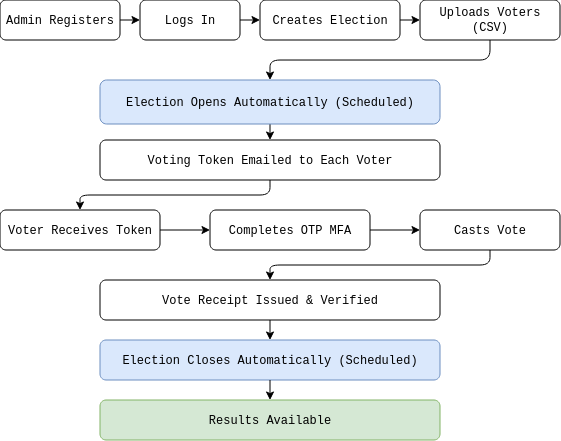

The diagram above was exported from draw.io. Its source (the exported page's mxGraphModel, read from the mxfile embedded in the PNG):
<mxGraphModel dx="728" dy="489" grid="1" gridSize="10" guides="1" tooltips="1" connect="1" arrows="1" fold="1" page="1" pageScale="1" pageWidth="827" pageHeight="1169" math="0" shadow="0">
  <root>
    <mxCell id="0" />
    <mxCell id="1" parent="0" />
    <mxCell id="2" parent="1" style="rounded=1;whiteSpace=wrap;html=1;fillColor=#ffffff;strokeColor=#000000;fontFamily=Courier New;" value="Admin Registers" vertex="1">
      <mxGeometry height="40" width="120" x="40" y="40" as="geometry" />
    </mxCell>
    <mxCell id="3" parent="1" style="rounded=1;whiteSpace=wrap;html=1;fillColor=#ffffff;strokeColor=#000000;fontFamily=Courier New;" value="Logs In" vertex="1">
      <mxGeometry height="40" width="100" x="180" y="40" as="geometry" />
    </mxCell>
    <mxCell id="4" parent="1" style="rounded=1;whiteSpace=wrap;html=1;fillColor=#ffffff;strokeColor=#000000;fontFamily=Courier New;" value="Creates Election" vertex="1">
      <mxGeometry height="40" width="140" x="300" y="40" as="geometry" />
    </mxCell>
    <mxCell id="VNV1_2HJsVxfMz6Tmxmo-14" edge="1" parent="1" source="5" style="edgeStyle=orthogonalEdgeStyle;rounded=1;orthogonalLoop=1;jettySize=auto;html=1;exitX=0.5;exitY=1;exitDx=0;exitDy=0;entryX=0.5;entryY=0;entryDx=0;entryDy=0;curved=0;" target="6">
      <mxGeometry relative="1" as="geometry">
        <Array as="points">
          <mxPoint x="530" y="100" />
          <mxPoint x="310" y="100" />
        </Array>
      </mxGeometry>
    </mxCell>
    <mxCell id="5" parent="1" style="rounded=1;whiteSpace=wrap;html=1;fillColor=#ffffff;strokeColor=#000000;fontFamily=Courier New;" value="Uploads Voters (CSV)" vertex="1">
      <mxGeometry height="40" width="140" x="460" y="40" as="geometry" />
    </mxCell>
    <mxCell id="VNV1_2HJsVxfMz6Tmxmo-15" edge="1" parent="1" source="6" style="edgeStyle=orthogonalEdgeStyle;rounded=0;orthogonalLoop=1;jettySize=auto;html=1;exitX=0.5;exitY=1;exitDx=0;exitDy=0;entryX=0.5;entryY=0;entryDx=0;entryDy=0;" target="7">
      <mxGeometry relative="1" as="geometry" />
    </mxCell>
    <mxCell id="6" parent="1" style="rounded=1;whiteSpace=wrap;html=1;fillColor=#dae8fc;strokeColor=#6c8ebf;fontFamily=Courier New;" value="Election Opens Automatically (Scheduled)" vertex="1">
      <mxGeometry height="44" width="340" x="140" y="120" as="geometry" />
    </mxCell>
    <mxCell id="7" parent="1" style="rounded=1;whiteSpace=wrap;html=1;fillColor=#ffffff;strokeColor=#000000;fontFamily=Courier New;" value="Voting Token Emailed to Each Voter" vertex="1">
      <mxGeometry height="40" width="340" x="140" y="180" as="geometry" />
    </mxCell>
    <mxCell id="8" parent="1" style="rounded=1;whiteSpace=wrap;html=1;fillColor=#ffffff;strokeColor=#000000;fontFamily=Courier New;" value="Voter Receives Token" vertex="1">
      <mxGeometry height="40" width="160" x="40" y="250" as="geometry" />
    </mxCell>
    <mxCell id="9" parent="1" style="rounded=1;whiteSpace=wrap;html=1;fillColor=#ffffff;strokeColor=#000000;fontFamily=Courier New;" value="Completes OTP MFA" vertex="1">
      <mxGeometry height="40" width="160" x="250" y="250" as="geometry" />
    </mxCell>
    <mxCell id="10" parent="1" style="rounded=1;whiteSpace=wrap;html=1;fillColor=#ffffff;strokeColor=#000000;fontFamily=Courier New;" value="Casts Vote" vertex="1">
      <mxGeometry height="40" width="140" x="460" y="250" as="geometry" />
    </mxCell>
    <mxCell id="11" parent="1" style="rounded=1;whiteSpace=wrap;html=1;fillColor=#ffffff;strokeColor=#000000;fontFamily=Courier New;" value="Vote Receipt Issued &amp; Verified" vertex="1">
      <mxGeometry height="40" width="340" x="140" y="320" as="geometry" />
    </mxCell>
    <mxCell id="12" parent="1" style="rounded=1;whiteSpace=wrap;html=1;fillColor=#dae8fc;strokeColor=#6c8ebf;fontFamily=Courier New;" value="Election Closes Automatically (Scheduled)" vertex="1">
      <mxGeometry height="40" width="340" x="140" y="380" as="geometry" />
    </mxCell>
    <mxCell id="13" parent="1" style="rounded=1;whiteSpace=wrap;html=1;fillColor=#d5e8d4;strokeColor=#82b366;fontFamily=Courier New;" value="Results Available" vertex="1">
      <mxGeometry height="40" width="340" x="140" y="440" as="geometry" />
    </mxCell>
    <mxCell id="e1" edge="1" parent="1" source="2" style="edgeStyle=orthogonalEdgeStyle;" target="3">
      <mxGeometry relative="1" as="geometry" />
    </mxCell>
    <mxCell id="e2" edge="1" parent="1" source="3" style="edgeStyle=orthogonalEdgeStyle;" target="4">
      <mxGeometry relative="1" as="geometry" />
    </mxCell>
    <mxCell id="e3" edge="1" parent="1" source="4" style="edgeStyle=orthogonalEdgeStyle;" target="5">
      <mxGeometry relative="1" as="geometry" />
    </mxCell>
    <mxCell id="e6" edge="1" parent="1" source="7" style="edgeStyle=orthogonalEdgeStyle;" target="8">
      <mxGeometry relative="1" as="geometry" />
    </mxCell>
    <mxCell id="e7" edge="1" parent="1" source="8" style="edgeStyle=orthogonalEdgeStyle;" target="9">
      <mxGeometry relative="1" as="geometry" />
    </mxCell>
    <mxCell id="e8" edge="1" parent="1" source="9" style="edgeStyle=orthogonalEdgeStyle;" target="10">
      <mxGeometry relative="1" as="geometry" />
    </mxCell>
    <mxCell id="e9" edge="1" parent="1" source="10" style="edgeStyle=orthogonalEdgeStyle;" target="11">
      <mxGeometry relative="1" as="geometry" />
    </mxCell>
    <mxCell id="e10" edge="1" parent="1" source="11" style="edgeStyle=orthogonalEdgeStyle;" target="12">
      <mxGeometry relative="1" as="geometry" />
    </mxCell>
    <mxCell id="e11" edge="1" parent="1" source="12" style="edgeStyle=orthogonalEdgeStyle;" target="13">
      <mxGeometry relative="1" as="geometry" />
    </mxCell>
  </root>
</mxGraphModel>